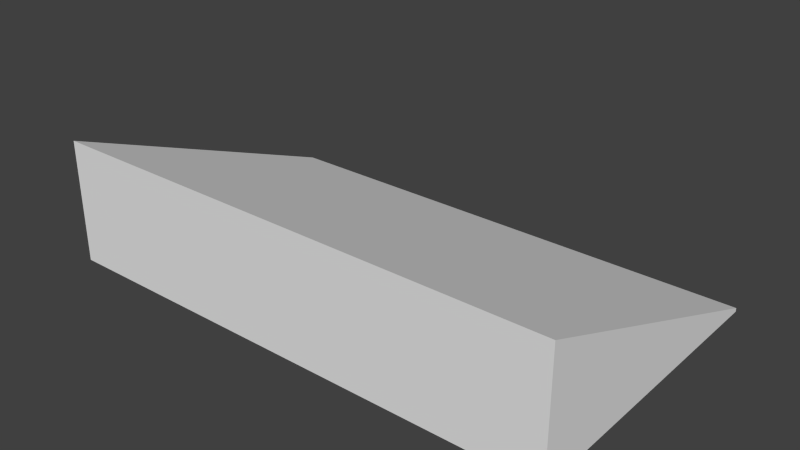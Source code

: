 # Source: BandeiraProb.blend  (saved by Blender 2.75.0; exported with 4.5.12 LTS)
import bpy
from mathutils import Matrix  # noqa: F401  (used for matrix-valued properties, if any)

bpy.ops.wm.read_factory_settings(use_empty=True)
scene = bpy.context.scene
scene.name = 'Scene'

# ---- collections
col_collection_1 = bpy.data.collections.new('Collection 1'); scene.collection.children.link(col_collection_1)

# ---- materials (node trees are filled in below, after node groups)
mat_city = bpy.data.materials.new('City')
mat_city.alpha_threshold = 0.0
mat_city.use_transparent_shadow = False
mat_city.roughness = 0.5

# ---- material node trees

# ---- world
world_world = bpy.data.worlds.new('World'); scene.world = world_world
world_world.color = (0.05088, 0.05088, 0.05088)
world_world.use_sun_shadow = False
world_world.sun_shadow_jitter_overblur = 0.0
world_world.cycles.sampling_method = 'MANUAL'
world_world.cycles.sample_map_resolution = 256

# ---- meshes
me_cube = bpy.data.meshes.new('Cube')
me_cube.from_pydata([(-1.0, -14.36, 0.7925), (-1.0, 14.36, 0.012), (-1.0, -14.36, -0.012), (-1.0, 14.36, -0.012), (1.0, -14.36, 0.7925), (1.0, 14.36, 0.012), (1.0, -14.36, -0.012), (1.0, 14.36, -0.012), (-1.0, 0.0, 0.4023), (-1.0, 0.0, -0.012), (1.0, 0.0, -0.012), (1.0, 0.0, 0.4023)], [], [(8, 9, 2, 0), (9, 10, 6, 2), (10, 11, 4, 6), (11, 8, 0, 4), (0, 2, 6, 4), (5, 7, 3, 1), (5, 1, 8, 11), (7, 5, 11, 10), (3, 7, 10, 9), (1, 3, 9, 8)])
_uv = me_cube.uv_layers.new(name='UVMap')
_uv.uv.foreach_set('vector', [0.09508, 0.134, 0.09508, 0.1289, 0.08264, 0.1289, 0.08264, 0.1389, 0.1472, 0.1445, 0.07702, 0.1445, 0.07702, 0.1236, 0.1472, 0.1236, 0.09508, 0.1289, 0.09508, 0.134, 0.08264, 0.1389, 0.08264, 0.1289, 0.07702, 0.1445, 0.1472, 0.1445, 0.1472, 0.1653, 0.07702, 0.1653, 0.1263, 0.1369, 0.1263, 0.1302, 0.147, 0.1302, 0.147, 0.1369, 0.0903, 0.1635, 0.09222, 0.166, 0.07777, 0.166, 0.08056, 0.1639, 0.07702, 0.1236, 0.1472, 0.1236, 0.1472, 0.1445, 0.07702, 0.1445, 0.09222, 0.166, 0.0903, 0.1635, 0.09057, 0.1586, 0.09293, 0.1588, 0.1472, 0.1653, 0.07702, 0.1653, 0.07702, 0.1445, 0.1472, 0.1445, 0.08056, 0.1639, 0.07777, 0.166, 0.07848, 0.1588, 0.08084, 0.159])
me_cube.materials.append(mat_city)
me_cube.use_remesh_preserve_volume = False
me_cube.use_remesh_preserve_attributes = False
me_cube.use_mirror_vertex_groups = False
me_cube.update()

# ---- objects
ob_cube = bpy.data.objects.new('Cube', me_cube)

# ---- transforms, parenting, visibility, modifiers, constraints
ob_cube.location = (0.0, 0.0, 0.0)
ob_cube.scale = (1.411, 0.05841, 0.8386)
ob_cube.lineart.crease_threshold = 0.0

# ---- collection membership
col_collection_1.objects.link(ob_cube)

# ---- scene / render settings (as saved in the file)
scene.frame_start = 1; scene.frame_end = 250; scene.frame_set(1)
scene.render.engine = 'BLENDER_EEVEE_NEXT'
scene.render.resolution_percentage = 50
scene.render.dither_intensity = 0.0
scene.cycles.use_denoising = False
scene.cycles.samples = 10
scene.cycles.sampling_pattern = 'TABULATED_SOBOL'
scene.cycles.light_sampling_threshold = 0.0
scene.cycles.use_adaptive_sampling = False
scene.cycles.use_light_tree = False
scene.cycles.blur_glossy = 0.0
scene.cycles.pixel_filter_type = 'GAUSSIAN'
scene.cycles.sample_clamp_indirect = 0.0
scene.view_settings.view_transform = 'Standard'
bpy.context.view_layer.update()

# ---- added for rendering (the .blend has no active camera and no usable light): camera, sun
cam_auto = bpy.data.cameras.new('AutoCamera')
cam_auto.lens = 50.0
cam_auto.sensor_width = 36.0
cam_auto.clip_end = 1000.0
ob_auto_camera = bpy.data.objects.new('AutoCamera', cam_auto)
scene.collection.objects.link(ob_auto_camera)
ob_auto_camera.location = (3.10074, -3.72089, 2.80787)
ob_auto_camera.rotation_euler = (1.09748, -7.21219e-08, 0.694738)
scene.camera = ob_auto_camera
light_auto_sun = bpy.data.lights.new('AutoSun', 'SUN')
light_auto_sun.energy = 3.0
light_auto_sun.angle = 0.0523599
ob_auto_sun = bpy.data.objects.new('AutoSun', light_auto_sun)
scene.collection.objects.link(ob_auto_sun)
ob_auto_sun.rotation_euler = (0.872665, 0.174533, 0.523599)
bpy.context.view_layer.update()
